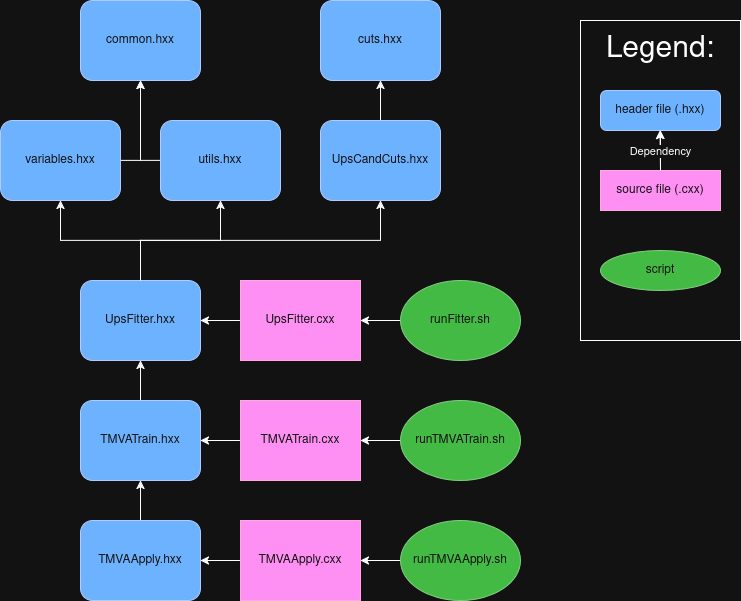

The diagram above was exported from draw.io. Its source (the exported page's mxGraphModel, read from the mxfile embedded in the PNG):
<mxGraphModel dx="1414" dy="917" grid="1" gridSize="10" guides="1" tooltips="1" connect="1" arrows="1" fold="1" page="1" pageScale="1" pageWidth="850" pageHeight="1100" math="0" shadow="0">
  <root>
    <mxCell id="0" />
    <mxCell id="1" parent="0" />
    <mxCell id="XYll8YNWzv_0PUy_kq17-33" parent="1" style="rounded=0;whiteSpace=wrap;html=1;fillColor=none;" value="" vertex="1">
      <mxGeometry height="320" width="160" x="620" y="60" as="geometry" />
    </mxCell>
    <mxCell id="BTFkayWiFSx9efrtsuVK-1" parent="1" style="rounded=1;whiteSpace=wrap;html=1;fillColor=#0050ef;fontColor=#ffffff;strokeColor=#001DBC;" value="common.hxx" vertex="1">
      <mxGeometry height="80" width="120" x="120" y="40" as="geometry" />
    </mxCell>
    <mxCell id="BTFkayWiFSx9efrtsuVK-3" parent="1" style="rounded=1;whiteSpace=wrap;html=1;fillColor=#0050ef;fontColor=#ffffff;strokeColor=#001DBC;" value="&lt;div&gt;cuts.hxx&lt;/div&gt;" vertex="1">
      <mxGeometry height="80" width="120" x="360" y="40" as="geometry" />
    </mxCell>
    <mxCell id="BTFkayWiFSx9efrtsuVK-8" edge="1" parent="1" source="BTFkayWiFSx9efrtsuVK-7" style="edgeStyle=orthogonalEdgeStyle;rounded=0;orthogonalLoop=1;jettySize=auto;html=1;" target="BTFkayWiFSx9efrtsuVK-1" value="">
      <mxGeometry relative="1" as="geometry">
        <Array as="points">
          <mxPoint x="180" y="200" />
        </Array>
      </mxGeometry>
    </mxCell>
    <mxCell id="BTFkayWiFSx9efrtsuVK-7" parent="1" style="rounded=1;whiteSpace=wrap;html=1;fillColor=#0050ef;fontColor=#ffffff;strokeColor=#001DBC;" value="utils.hxx" vertex="1">
      <mxGeometry height="80" width="120" x="200" y="160" as="geometry" />
    </mxCell>
    <mxCell id="BTFkayWiFSx9efrtsuVK-10" edge="1" parent="1" source="BTFkayWiFSx9efrtsuVK-9" style="edgeStyle=orthogonalEdgeStyle;rounded=0;orthogonalLoop=1;jettySize=auto;html=1;" target="BTFkayWiFSx9efrtsuVK-3" value="">
      <mxGeometry relative="1" as="geometry" />
    </mxCell>
    <mxCell id="BTFkayWiFSx9efrtsuVK-9" parent="1" style="rounded=1;whiteSpace=wrap;html=1;fillColor=#0050ef;fontColor=#ffffff;strokeColor=#001DBC;" value="&lt;div&gt;UpsCandCuts.hxx&lt;/div&gt;" vertex="1">
      <mxGeometry height="80" width="120" x="360" y="160" as="geometry" />
    </mxCell>
    <mxCell id="BTFkayWiFSx9efrtsuVK-12" edge="1" parent="1" source="BTFkayWiFSx9efrtsuVK-11" style="edgeStyle=orthogonalEdgeStyle;rounded=0;orthogonalLoop=1;jettySize=auto;html=1;" target="BTFkayWiFSx9efrtsuVK-1" value="">
      <mxGeometry relative="1" as="geometry">
        <Array as="points">
          <mxPoint x="180" y="200" />
        </Array>
      </mxGeometry>
    </mxCell>
    <mxCell id="BTFkayWiFSx9efrtsuVK-11" parent="1" style="rounded=1;whiteSpace=wrap;html=1;fillColor=#0050ef;fontColor=#ffffff;strokeColor=#001DBC;" value="variables.hxx" vertex="1">
      <mxGeometry height="80" width="120" x="40" y="160" as="geometry" />
    </mxCell>
    <mxCell id="XYll8YNWzv_0PUy_kq17-39" edge="1" parent="1" source="BTFkayWiFSx9efrtsuVK-13" style="edgeStyle=orthogonalEdgeStyle;rounded=0;orthogonalLoop=1;jettySize=auto;html=1;entryX=0.5;entryY=1;entryDx=0;entryDy=0;" target="BTFkayWiFSx9efrtsuVK-7" value="">
      <mxGeometry relative="1" as="geometry" />
    </mxCell>
    <mxCell id="BTFkayWiFSx9efrtsuVK-13" parent="1" style="rounded=1;whiteSpace=wrap;html=1;fillColor=#0050ef;fontColor=#ffffff;strokeColor=#001DBC;" value="UpsFitter.hxx" vertex="1">
      <mxGeometry height="80" width="120" x="120" y="320" as="geometry" />
    </mxCell>
    <mxCell id="BTFkayWiFSx9efrtsuVK-18" edge="1" parent="1" source="BTFkayWiFSx9efrtsuVK-17" style="edgeStyle=orthogonalEdgeStyle;rounded=0;orthogonalLoop=1;jettySize=auto;html=1;" target="BTFkayWiFSx9efrtsuVK-13" value="">
      <mxGeometry relative="1" as="geometry" />
    </mxCell>
    <mxCell id="BTFkayWiFSx9efrtsuVK-17" parent="1" style="rounded=0;whiteSpace=wrap;html=1;fillColor=#d80073;fontColor=#ffffff;strokeColor=#A50040;" value="UpsFitter.cxx" vertex="1">
      <mxGeometry height="80" width="120" x="280" y="320" as="geometry" />
    </mxCell>
    <mxCell id="XYll8YNWzv_0PUy_kq17-37" edge="1" parent="1" source="BTFkayWiFSx9efrtsuVK-19" style="edgeStyle=orthogonalEdgeStyle;rounded=0;orthogonalLoop=1;jettySize=auto;html=1;" target="BTFkayWiFSx9efrtsuVK-13" value="">
      <mxGeometry relative="1" as="geometry" />
    </mxCell>
    <mxCell id="BTFkayWiFSx9efrtsuVK-19" parent="1" style="rounded=1;whiteSpace=wrap;html=1;fillColor=#0050ef;fontColor=#ffffff;strokeColor=#001DBC;" value="TMVATrain.hxx" vertex="1">
      <mxGeometry height="80" width="120" x="120" y="440" as="geometry" />
    </mxCell>
    <mxCell id="XYll8YNWzv_0PUy_kq17-12" edge="1" parent="1" source="BTFkayWiFSx9efrtsuVK-21" style="edgeStyle=orthogonalEdgeStyle;rounded=0;orthogonalLoop=1;jettySize=auto;html=1;" target="BTFkayWiFSx9efrtsuVK-19" value="">
      <mxGeometry relative="1" as="geometry" />
    </mxCell>
    <mxCell id="BTFkayWiFSx9efrtsuVK-21" parent="1" style="rounded=0;whiteSpace=wrap;html=1;fillColor=#d80073;fontColor=#ffffff;strokeColor=#A50040;" value="&lt;div&gt;TMVATrain.cxx&lt;/div&gt;" vertex="1">
      <mxGeometry height="80" width="120" x="280" y="440" as="geometry" />
    </mxCell>
    <mxCell id="XYll8YNWzv_0PUy_kq17-24" edge="1" parent="1" source="XYll8YNWzv_0PUy_kq17-1" style="edgeStyle=orthogonalEdgeStyle;rounded=0;orthogonalLoop=1;jettySize=auto;html=1;" target="XYll8YNWzv_0PUy_kq17-2" value="">
      <mxGeometry relative="1" as="geometry" />
    </mxCell>
    <mxCell id="XYll8YNWzv_0PUy_kq17-1" parent="1" style="rounded=0;whiteSpace=wrap;html=1;fillColor=#d80073;fontColor=#ffffff;strokeColor=#A50040;" value="&lt;div&gt;source file (.cxx)&lt;/div&gt;" vertex="1">
      <mxGeometry height="40" width="120" x="640" y="210" as="geometry" />
    </mxCell>
    <mxCell id="XYll8YNWzv_0PUy_kq17-2" parent="1" style="rounded=1;whiteSpace=wrap;html=1;fillColor=#0050ef;fontColor=#ffffff;strokeColor=#001DBC;" value="header file (.hxx)" vertex="1">
      <mxGeometry height="40" width="120" x="640" y="130" as="geometry" />
    </mxCell>
    <mxCell id="XYll8YNWzv_0PUy_kq17-3" parent="1" style="text;html=1;whiteSpace=wrap;strokeColor=none;fillColor=none;align=center;verticalAlign=middle;rounded=0;" value="&lt;font style=&quot;font-size: 30px;&quot;&gt;Legend:&lt;/font&gt;" vertex="1">
      <mxGeometry height="40" width="80" x="660" y="70" as="geometry" />
    </mxCell>
    <mxCell id="XYll8YNWzv_0PUy_kq17-14" edge="1" parent="1" source="XYll8YNWzv_0PUy_kq17-13" style="edgeStyle=orthogonalEdgeStyle;rounded=0;orthogonalLoop=1;jettySize=auto;html=1;" target="BTFkayWiFSx9efrtsuVK-19" value="">
      <mxGeometry relative="1" as="geometry" />
    </mxCell>
    <mxCell id="XYll8YNWzv_0PUy_kq17-13" parent="1" style="rounded=1;whiteSpace=wrap;html=1;fillColor=#0050ef;fontColor=#ffffff;strokeColor=#001DBC;" value="&lt;div&gt;TMVAApply.hxx&lt;/div&gt;" vertex="1">
      <mxGeometry height="80" width="120" x="120" y="560" as="geometry" />
    </mxCell>
    <mxCell id="XYll8YNWzv_0PUy_kq17-16" edge="1" parent="1" source="XYll8YNWzv_0PUy_kq17-15" style="edgeStyle=orthogonalEdgeStyle;rounded=0;orthogonalLoop=1;jettySize=auto;html=1;" target="XYll8YNWzv_0PUy_kq17-13" value="">
      <mxGeometry relative="1" as="geometry" />
    </mxCell>
    <mxCell id="XYll8YNWzv_0PUy_kq17-15" parent="1" style="rounded=0;whiteSpace=wrap;html=1;fillColor=#d80073;fontColor=#ffffff;strokeColor=#A50040;" value="&lt;div&gt;TMVAApply.cxx&lt;/div&gt;" vertex="1">
      <mxGeometry height="80" width="120" x="280" y="560" as="geometry" />
    </mxCell>
    <mxCell id="XYll8YNWzv_0PUy_kq17-19" edge="1" parent="1" style="endArrow=classic;html=1;rounded=0;" value="">
      <mxGeometry relative="1" as="geometry">
        <mxPoint x="700" y="210" as="sourcePoint" />
        <mxPoint x="699.5" y="170" as="targetPoint" />
      </mxGeometry>
    </mxCell>
    <mxCell id="XYll8YNWzv_0PUy_kq17-20" connectable="0" parent="XYll8YNWzv_0PUy_kq17-19" style="edgeLabel;resizable=0;html=1;;align=center;verticalAlign=middle;" value="Dependency" vertex="1">
      <mxGeometry relative="1" as="geometry" />
    </mxCell>
    <mxCell id="XYll8YNWzv_0PUy_kq17-38" edge="1" parent="1" source="XYll8YNWzv_0PUy_kq17-25" style="edgeStyle=orthogonalEdgeStyle;rounded=0;orthogonalLoop=1;jettySize=auto;html=1;" target="BTFkayWiFSx9efrtsuVK-17" value="">
      <mxGeometry relative="1" as="geometry" />
    </mxCell>
    <mxCell id="XYll8YNWzv_0PUy_kq17-25" parent="1" style="ellipse;whiteSpace=wrap;html=1;fillColor=#008a00;fontColor=#ffffff;strokeColor=#005700;" value="&lt;div&gt;runFitter.sh&lt;/div&gt;" vertex="1">
      <mxGeometry height="80" width="120" x="440" y="320" as="geometry" />
    </mxCell>
    <mxCell id="XYll8YNWzv_0PUy_kq17-35" edge="1" parent="1" source="XYll8YNWzv_0PUy_kq17-27" style="edgeStyle=orthogonalEdgeStyle;rounded=0;orthogonalLoop=1;jettySize=auto;html=1;" target="BTFkayWiFSx9efrtsuVK-21" value="">
      <mxGeometry relative="1" as="geometry" />
    </mxCell>
    <mxCell id="XYll8YNWzv_0PUy_kq17-27" parent="1" style="ellipse;whiteSpace=wrap;html=1;fillColor=#008a00;fontColor=#ffffff;strokeColor=#005700;" value="&lt;div&gt;runTMVATrain.sh&lt;/div&gt;" vertex="1">
      <mxGeometry height="80" width="120" x="440" y="440" as="geometry" />
    </mxCell>
    <mxCell id="XYll8YNWzv_0PUy_kq17-34" edge="1" parent="1" source="XYll8YNWzv_0PUy_kq17-29" style="edgeStyle=orthogonalEdgeStyle;rounded=0;orthogonalLoop=1;jettySize=auto;html=1;" target="XYll8YNWzv_0PUy_kq17-15" value="">
      <mxGeometry relative="1" as="geometry" />
    </mxCell>
    <mxCell id="XYll8YNWzv_0PUy_kq17-29" parent="1" style="ellipse;whiteSpace=wrap;html=1;fillColor=#008a00;fontColor=#ffffff;strokeColor=#005700;" value="&lt;div&gt;runTMVAApply.sh&lt;/div&gt;" vertex="1">
      <mxGeometry height="80" width="120" x="440" y="560" as="geometry" />
    </mxCell>
    <mxCell id="XYll8YNWzv_0PUy_kq17-31" parent="1" style="ellipse;whiteSpace=wrap;html=1;fillColor=#008a00;fontColor=#ffffff;strokeColor=#005700;" value="script" vertex="1">
      <mxGeometry height="40" width="120" x="640" y="290" as="geometry" />
    </mxCell>
    <mxCell id="XYll8YNWzv_0PUy_kq17-40" edge="1" parent="1" source="BTFkayWiFSx9efrtsuVK-13" style="edgeStyle=orthogonalEdgeStyle;rounded=0;orthogonalLoop=1;jettySize=auto;html=1;entryX=0.5;entryY=1;entryDx=0;entryDy=0;exitX=0.5;exitY=0;exitDx=0;exitDy=0;" target="BTFkayWiFSx9efrtsuVK-11" value="">
      <mxGeometry relative="1" as="geometry">
        <mxPoint x="240" y="350" as="sourcePoint" />
        <mxPoint x="320" y="270" as="targetPoint" />
      </mxGeometry>
    </mxCell>
    <mxCell id="XYll8YNWzv_0PUy_kq17-41" edge="1" parent="1" source="BTFkayWiFSx9efrtsuVK-13" style="edgeStyle=orthogonalEdgeStyle;rounded=0;orthogonalLoop=1;jettySize=auto;html=1;entryX=0.5;entryY=1;entryDx=0;entryDy=0;exitX=0.5;exitY=0;exitDx=0;exitDy=0;" target="BTFkayWiFSx9efrtsuVK-9" value="">
      <mxGeometry relative="1" as="geometry">
        <mxPoint x="440" y="400" as="sourcePoint" />
        <mxPoint x="520" y="320" as="targetPoint" />
      </mxGeometry>
    </mxCell>
  </root>
</mxGraphModel>